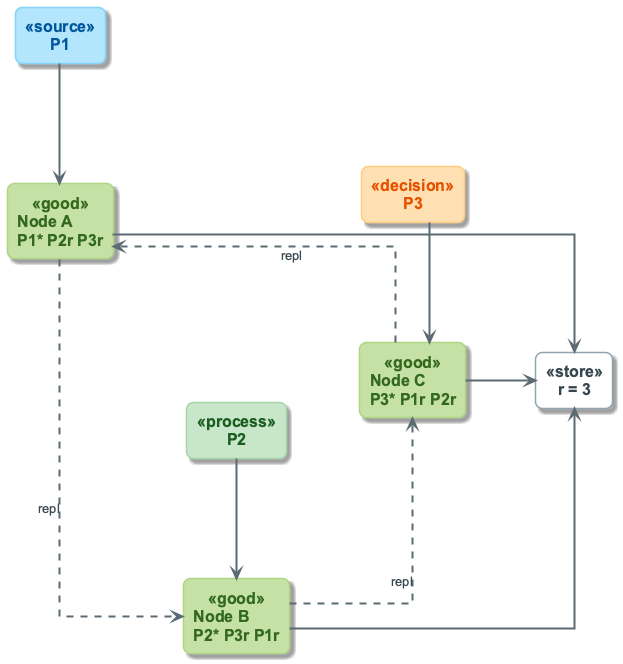

The diagram above was rendered by PlantUML. Its source (embedded in the PNG):
@startuml
!include ../_template_styles.puml
!include _week2_visual_style.puml

left to right direction
skinparam nodesep 120
skinparam ranksep 70

rectangle "P1" as P1 <<source>>
rectangle "P2" as P2 <<process>>
rectangle "P3" as P3 <<decision>>

rectangle "Node A\nP1* P2r P3r" as NA <<good>>
rectangle "Node B\nP2* P3r P1r" as NB <<good>>
rectangle "Node C\nP3* P1r P2r" as NC <<good>>

rectangle "r = 3" as RF <<store>>

P1 -right-> NA
P2 -right-> NB
P3 -right-> NC

NA -[dashed]-> NB : repl
NB -[dashed]-> NC : repl
NC -[dashed]-> NA : repl

NA -down-> RF
NB -down-> RF
NC -down-> RF

@enduml